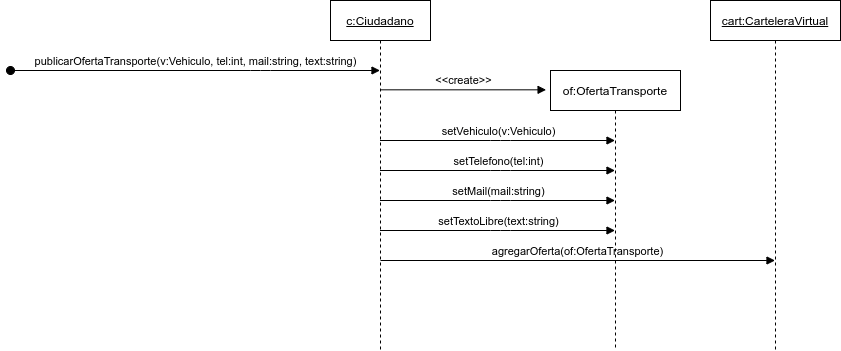

The diagram above was exported from draw.io. Its source (the exported page's mxGraphModel, read from the mxfile embedded in the PNG):
<mxGraphModel dx="1639" dy="498" grid="1" gridSize="10" guides="1" tooltips="1" connect="1" arrows="1" fold="1" page="1" pageScale="1" pageWidth="827" pageHeight="1169" math="0" shadow="0">
  <root>
    <mxCell id="Lj0GNUTlMZ3TBlVBAhU8-0" />
    <mxCell id="Lj0GNUTlMZ3TBlVBAhU8-1" parent="Lj0GNUTlMZ3TBlVBAhU8-0" />
    <mxCell id="paVibBNANB1ep-QK2Wm3-0" value="&lt;u&gt;c:Ciudadano&lt;/u&gt;" style="shape=umlLifeline;perimeter=lifelinePerimeter;whiteSpace=wrap;html=1;container=1;collapsible=0;recursiveResize=0;outlineConnect=0;" parent="Lj0GNUTlMZ3TBlVBAhU8-1" vertex="1">
      <mxGeometry x="230" y="50" width="100" height="350" as="geometry" />
    </mxCell>
    <mxCell id="uL0nnKmKH76FVMjMZWEL-0" value="agregarOferta(of:OfertaTransporte)" style="html=1;verticalAlign=bottom;endArrow=block;" edge="1" parent="paVibBNANB1ep-QK2Wm3-0" target="BDnezRUWGO6IWsYizF3Z-7">
      <mxGeometry width="80" relative="1" as="geometry">
        <mxPoint x="50" y="260" as="sourcePoint" />
        <mxPoint x="130" y="260" as="targetPoint" />
      </mxGeometry>
    </mxCell>
    <mxCell id="BDnezRUWGO6IWsYizF3Z-0" value="publicarOfertaTransporte(v:Vehiculo, tel:int, mail:string, text:string)" style="html=1;verticalAlign=bottom;startArrow=oval;startFill=1;endArrow=block;startSize=8;" parent="Lj0GNUTlMZ3TBlVBAhU8-1" target="paVibBNANB1ep-QK2Wm3-0" edge="1">
      <mxGeometry width="60" relative="1" as="geometry">
        <mxPoint x="-90" y="120" as="sourcePoint" />
        <mxPoint x="100" y="70" as="targetPoint" />
        <Array as="points">
          <mxPoint x="160" y="120" />
        </Array>
      </mxGeometry>
    </mxCell>
    <mxCell id="BDnezRUWGO6IWsYizF3Z-1" value="of:OfertaTransporte" style="shape=umlLifeline;perimeter=lifelinePerimeter;whiteSpace=wrap;html=1;container=1;collapsible=0;recursiveResize=0;outlineConnect=0;" parent="Lj0GNUTlMZ3TBlVBAhU8-1" vertex="1">
      <mxGeometry x="450" y="120" width="130" height="280" as="geometry" />
    </mxCell>
    <mxCell id="BDnezRUWGO6IWsYizF3Z-2" value="&amp;lt;&amp;lt;create&amp;gt;&amp;gt;" style="html=1;verticalAlign=bottom;endArrow=block;entryX=-0.034;entryY=0.069;entryDx=0;entryDy=0;entryPerimeter=0;" parent="Lj0GNUTlMZ3TBlVBAhU8-1" source="paVibBNANB1ep-QK2Wm3-0" target="BDnezRUWGO6IWsYizF3Z-1" edge="1">
      <mxGeometry width="80" relative="1" as="geometry">
        <mxPoint x="290" y="150" as="sourcePoint" />
        <mxPoint x="440" y="140" as="targetPoint" />
      </mxGeometry>
    </mxCell>
    <mxCell id="BDnezRUWGO6IWsYizF3Z-3" value="setVehiculo(v:Vehiculo)" style="html=1;verticalAlign=bottom;startArrow=none;startFill=0;endArrow=block;startSize=8;" parent="Lj0GNUTlMZ3TBlVBAhU8-1" source="paVibBNANB1ep-QK2Wm3-0" target="BDnezRUWGO6IWsYizF3Z-1" edge="1">
      <mxGeometry width="60" relative="1" as="geometry">
        <mxPoint x="280" y="200" as="sourcePoint" />
        <mxPoint x="340" y="200" as="targetPoint" />
        <Array as="points">
          <mxPoint x="400" y="190" />
        </Array>
      </mxGeometry>
    </mxCell>
    <mxCell id="BDnezRUWGO6IWsYizF3Z-4" value="setTelefono(tel:int)" style="html=1;verticalAlign=bottom;endArrow=block;" parent="Lj0GNUTlMZ3TBlVBAhU8-1" source="paVibBNANB1ep-QK2Wm3-0" target="BDnezRUWGO6IWsYizF3Z-1" edge="1">
      <mxGeometry width="80" relative="1" as="geometry">
        <mxPoint x="280" y="250" as="sourcePoint" />
        <mxPoint x="360" y="250" as="targetPoint" />
        <Array as="points">
          <mxPoint x="400" y="220" />
        </Array>
      </mxGeometry>
    </mxCell>
    <mxCell id="BDnezRUWGO6IWsYizF3Z-5" value="setMail(mail:string)" style="html=1;verticalAlign=bottom;endArrow=block;" parent="Lj0GNUTlMZ3TBlVBAhU8-1" source="paVibBNANB1ep-QK2Wm3-0" target="BDnezRUWGO6IWsYizF3Z-1" edge="1">
      <mxGeometry width="80" relative="1" as="geometry">
        <mxPoint x="280" y="290" as="sourcePoint" />
        <mxPoint x="360" y="290" as="targetPoint" />
        <Array as="points">
          <mxPoint x="400" y="250" />
        </Array>
      </mxGeometry>
    </mxCell>
    <mxCell id="BDnezRUWGO6IWsYizF3Z-6" value="setTextoLibre(text:string)" style="html=1;verticalAlign=bottom;endArrow=block;" parent="Lj0GNUTlMZ3TBlVBAhU8-1" source="paVibBNANB1ep-QK2Wm3-0" target="BDnezRUWGO6IWsYizF3Z-1" edge="1">
      <mxGeometry width="80" relative="1" as="geometry">
        <mxPoint x="280" y="320" as="sourcePoint" />
        <mxPoint x="360" y="320" as="targetPoint" />
        <Array as="points">
          <mxPoint x="400" y="280" />
        </Array>
      </mxGeometry>
    </mxCell>
    <mxCell id="BDnezRUWGO6IWsYizF3Z-7" value="&lt;u&gt;cart:CarteleraVirtual&lt;/u&gt;" style="shape=umlLifeline;perimeter=lifelinePerimeter;whiteSpace=wrap;html=1;container=1;collapsible=0;recursiveResize=0;outlineConnect=0;" parent="Lj0GNUTlMZ3TBlVBAhU8-1" vertex="1">
      <mxGeometry x="610" y="50" width="130" height="350" as="geometry" />
    </mxCell>
  </root>
</mxGraphModel>